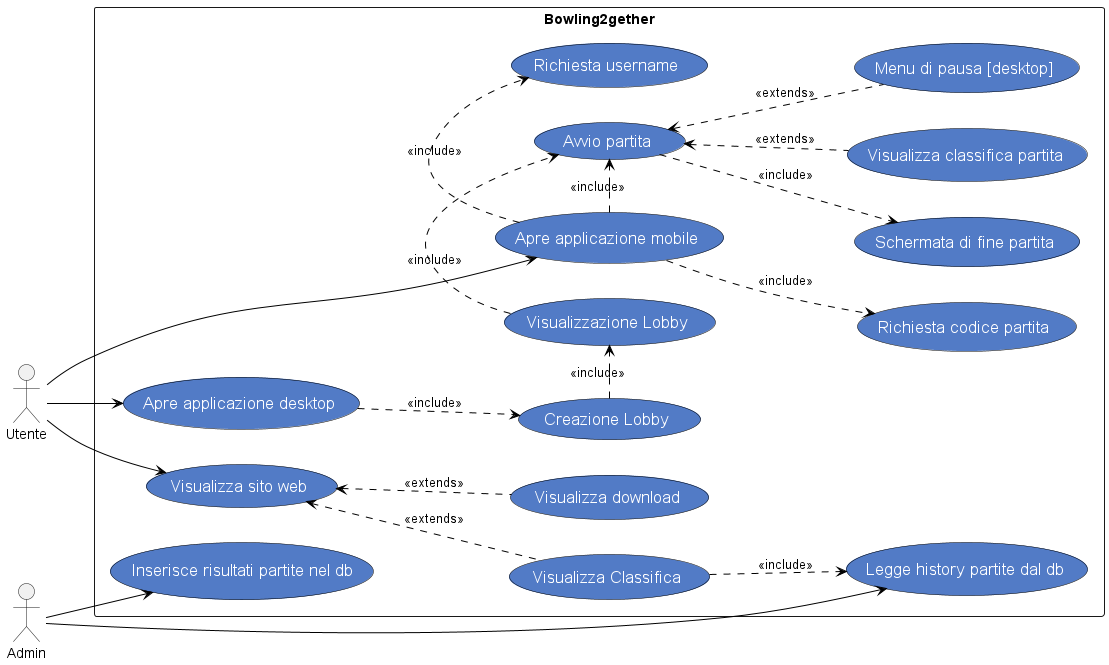

The diagram above was rendered by PlantUML. Its source (embedded in the PNG):
@startuml name
skinparam usecase {
    FontColor          white
    AttributeFontColor white
    FontSize           17
    AttributeFontSize  15
    AttributeFontname  Droid Sans Mono
    BackgroundColor    #527BC6
    BorderColor        black
    ArrowColor         black
}
left to right direction
:Utente:
:Admin:
rectangle Bowling2gether{
    Utente --> (Visualizza sito web)    
    Utente --> (Apre applicazione desktop)
    Utente -> (Apre applicazione mobile)
    Admin --> (Inserisce risultati partite nel db)
    Admin -> (Legge history partite dal db)

    (Visualizza Classifica) ..> (Legge history partite dal db) : <<include>>
    (Visualizza sito web) <.. (Visualizza Classifica) : <<extends>>
    (Visualizza sito web) <.. (Visualizza download) : <<extends>>
    (Apre applicazione desktop) ..> (Creazione Lobby) : <<include>>
    (Creazione Lobby) .> (Visualizzazione Lobby) : <<include>>
    (Apre applicazione mobile) .> (Richiesta username) : <<include>>
    (Apre applicazione mobile) ..> (Richiesta codice partita) : <<include>>
    (Visualizzazione Lobby) .> (Avvio partita) : <<include>>
    (Apre applicazione mobile) .> (Avvio partita) : <<include>>
    (Avvio partita) <.. (Visualizza classifica partita) : <<extends>>
    (Avvio partita) <.. (Menu di pausa [desktop]) : <<extends>>
    (Avvio partita) ..> (Schermata di fine partita) : <<include>>

}

@enduml